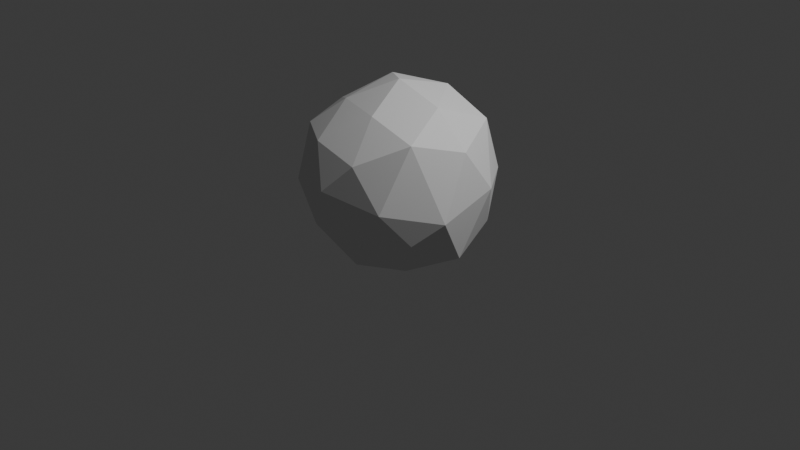 # Source: 3_6_1_5.blend  (saved by Blender 4.4.30; exported with 4.5.12 LTS)
import bpy
from mathutils import Matrix  # noqa: F401  (used for matrix-valued properties, if any)

bpy.ops.wm.read_factory_settings(use_empty=True)
scene = bpy.context.scene
scene.name = 'Scene'

# ---- collections
col_collection = bpy.data.collections.new('Collection'); scene.collection.children.link(col_collection)

# ---- node groups
ng_geometry_nodes = bpy.data.node_groups.new('Geometry Nodes', 'GeometryNodeTree')
_s = ng_geometry_nodes.interface.new_socket(name='Geometry', in_out='OUTPUT', socket_type='NodeSocketGeometry')
_s = ng_geometry_nodes.interface.new_socket(name='Geometry', in_out='INPUT', socket_type='NodeSocketGeometry')
ng_geometry_nodes.is_modifier = True
_N = ng_geometry_nodes.nodes; _L = ng_geometry_nodes.links
n0 = _N.new('NodeGroupInput'); n0.name = 'Group Input'; n0.location = (-203, 16)
n1 = _N.new('NodeGroupOutput'); n1.name = 'Group Output'; n1.location = (337, 16)
n2 = _N.new('GeometryNodeSetPosition'); n2.name = 'Set Position'; n2.location = (84, 36)
n3 = _N.new('GeometryNodeInputPosition'); n3.name = 'Position'; n3.location = (-834, -95)
n4 = _N.new('GeometryNodeInputSceneTime'); n4.name = 'Scene Time'; n4.location = (-875, -197)
n5 = _N.new('ShaderNodeMath'); n5.name = 'Math'; n5.location = (-678, -235)
n5.operation = 'MULTIPLY'
n5.inputs[1].default_value = 8.2
n6 = _N.new('ShaderNodeVectorMath'); n6.name = 'Vector Math'; n6.location = (-660, -92)
n6.operation = 'SCALE'
n7 = _N.new('ShaderNodeTexNoise'); n7.name = 'Noise Texture'; n7.location = (-491, -95)
n7.noise_dimensions = '4D'
n8 = _N.new('ShaderNodeMapRange'); n8.name = 'Map Range'; n8.location = (-267, -108)
n9 = _N.new('ShaderNodeCombineXYZ'); n9.name = 'Combine XYZ'; n9.location = (-86, -110)
_L.new(n2.outputs[0], n1.inputs[0])
_L.new(n0.outputs[0], n2.inputs[0])
_L.new(n3.outputs[0], n6.inputs[0])
_L.new(n4.outputs[0], n5.inputs[0])
_L.new(n6.outputs[0], n7.inputs[0])
_L.new(n8.outputs[0], n9.inputs[2])
_L.new(n9.outputs[0], n2.inputs[3])
_L.new(n7.outputs[0], n8.inputs[0])
_L.new(n5.outputs[0], n7.inputs[1])
n1.is_active_output = True

# ---- world
world_world = bpy.data.worlds.new('World'); scene.world = world_world
world_world.use_nodes = True; world_world.node_tree.nodes.clear()
_N = world_world.node_tree.nodes; _L = world_world.node_tree.links
n0 = _N.new('ShaderNodeOutputWorld'); n0.name = 'World Output'; n0.location = (300, 300)
n1 = _N.new('ShaderNodeBackground'); n1.name = 'Background'; n1.location = (10, 300)
n1.inputs[0].default_value = (0.05088, 0.05088, 0.05088, 1.0)
_L.new(n1.outputs[0], n0.inputs[0])
n0.is_active_output = True
world_world.color = (0.05088, 0.05088, 0.05088)
world_world.sun_shadow_jitter_overblur = 0.0

# ---- cameras
cam_camera = bpy.data.cameras.new('Camera')
cam_camera.clip_end = 100.0
cam_camera.ortho_scale = 7.314

# ---- lights
light_light = bpy.data.lights.new('Light', 'POINT')
light_light.energy = 1000.0
light_light.shadow_soft_size = 0.1

# ---- meshes
me_icosphere = bpy.data.meshes.new('Icosphere')
me_icosphere.from_pydata([(0.0, 0.0, -1.0), (0.7236, -0.5257, -0.4472), (-0.2764, -0.8506, -0.4472), (-0.8944, 0.0, -0.4472), (-0.2764, 0.8506, -0.4472), (0.7236, 0.5257, -0.4472), (0.2764, -0.8506, 0.4472), (-0.7236, -0.5257, 0.4472), (-0.7236, 0.5257, 0.4472), (0.2764, 0.8506, 0.4472), (0.8944, 0.0, 0.4472), (0.0, 0.0, 1.0), (-0.1625, -0.5, -0.8507), (0.4253, -0.309, -0.8507), (0.2629, -0.809, -0.5257), (0.8506, 0.0, -0.5257), (0.4253, 0.309, -0.8507), (-0.5257, 0.0, -0.8507), (-0.6882, -0.5, -0.5257), (-0.1625, 0.5, -0.8507), (-0.6882, 0.5, -0.5257), (0.2629, 0.809, -0.5257), (0.9511, -0.309, 0.0), (0.9511, 0.309, 0.0), (0.0, -1.0, 0.0), (0.5878, -0.809, 0.0), (-0.9511, -0.309, 0.0), (-0.5878, -0.809, 0.0), (-0.5878, 0.809, 0.0), (-0.9511, 0.309, 0.0), (0.5878, 0.809, 0.0), (0.0, 1.0, 0.0), (0.6882, -0.5, 0.5257), (-0.2629, -0.809, 0.5257), (-0.8506, 0.0, 0.5257), (-0.2629, 0.809, 0.5257), (0.6882, 0.5, 0.5257), (0.1625, -0.5, 0.8507), (0.5257, 0.0, 0.8507), (-0.4253, -0.309, 0.8507), (-0.4253, 0.309, 0.8507), (0.1625, 0.5, 0.8507)], [], [(0, 13, 12), (1, 13, 15), (0, 12, 17), (0, 17, 19), (0, 19, 16), (1, 15, 22), (2, 14, 24), (3, 18, 26), (4, 20, 28), (5, 21, 30), (1, 22, 25), (2, 24, 27), (3, 26, 29), (4, 28, 31), (5, 30, 23), (6, 32, 37), (7, 33, 39), (8, 34, 40), (9, 35, 41), (10, 36, 38), (38, 41, 11), (38, 36, 41), (36, 9, 41), (41, 40, 11), (41, 35, 40), (35, 8, 40), (40, 39, 11), (40, 34, 39), (34, 7, 39), (39, 37, 11), (39, 33, 37), (33, 6, 37), (37, 38, 11), (37, 32, 38), (32, 10, 38), (23, 36, 10), (23, 30, 36), (30, 9, 36), (31, 35, 9), (31, 28, 35), (28, 8, 35), (29, 34, 8), (29, 26, 34), (26, 7, 34), (27, 33, 7), (27, 24, 33), (24, 6, 33), (25, 32, 6), (25, 22, 32), (22, 10, 32), (30, 31, 9), (30, 21, 31), (21, 4, 31), (28, 29, 8), (28, 20, 29), (20, 3, 29), (26, 27, 7), (26, 18, 27), (18, 2, 27), (24, 25, 6), (24, 14, 25), (14, 1, 25), (22, 23, 10), (22, 15, 23), (15, 5, 23), (16, 21, 5), (16, 19, 21), (19, 4, 21), (19, 20, 4), (19, 17, 20), (17, 3, 20), (17, 18, 3), (17, 12, 18), (12, 2, 18), (15, 16, 5), (15, 13, 16), (13, 0, 16), (12, 14, 2), (12, 13, 14), (13, 1, 14)])
_uv = me_icosphere.uv_layers.new(name='UVMap')
_uv.uv.foreach_set('vector', [0.1818, 0.0, 0.2273, 0.07873, 0.1364, 0.07873, 0.2727, 0.1575, 0.3182, 0.07873, 0.3636, 0.1575, 0.9091, 0.0, 0.9545, 0.07873, 0.8636, 0.07873, 0.7273, 0.0, 0.7727, 0.07873, 0.6818, 0.07873, 0.5455, 0.0, 0.5909, 0.07873, 0.5, 0.07873, 0.2727, 0.1575, 0.3636, 0.1575, 0.3182, 0.2362, 0.09091, 0.1575, 0.1818, 0.1575, 0.1364, 0.2362, 0.8182, 0.1575, 0.9091, 0.1575, 0.8636, 0.2362, 0.6364, 0.1575, 0.7273, 0.1575, 0.6818, 0.2362, 0.4545, 0.1575, 0.5455, 0.1575, 0.5, 0.2362, 0.2727, 0.1575, 0.3182, 0.2362, 0.2273, 0.2362, 0.09091, 0.1575, 0.1364, 0.2362, 0.04546, 0.2362, 0.8182, 0.1575, 0.8636, 0.2362, 0.7727, 0.2362, 0.6364, 0.1575, 0.6818, 0.2362, 0.5909, 0.2362, 0.4545, 0.1575, 0.5, 0.2362, 0.4091, 0.2362, 0.1818, 0.3149, 0.2727, 0.3149, 0.2273, 0.3937, 0.0, 0.3149, 0.09091, 0.3149, 0.04546, 0.3937, 0.7273, 0.3149, 0.8182, 0.3149, 0.7727, 0.3937, 0.5455, 0.3149, 0.6364, 0.3149, 0.5909, 0.3937, 0.3636, 0.3149, 0.4545, 0.3149, 0.4091, 0.3937, 0.4091, 0.3937, 0.5, 0.3937, 0.4545, 0.4724, 0.4091, 0.3937, 0.4545, 0.3149, 0.5, 0.3937, 0.4545, 0.3149, 0.5455, 0.3149, 0.5, 0.3937, 0.5909, 0.3937, 0.6818, 0.3937, 0.6364, 0.4724, 0.5909, 0.3937, 0.6364, 0.3149, 0.6818, 0.3937, 0.6364, 0.3149, 0.7273, 0.3149, 0.6818, 0.3937, 0.7727, 0.3937, 0.8636, 0.3937, 0.8182, 0.4724, 0.7727, 0.3937, 0.8182, 0.3149, 0.8636, 0.3937, 0.8182, 0.3149, 0.9091, 0.3149, 0.8636, 0.3937, 0.04546, 0.3937, 0.1364, 0.3937, 0.09091, 0.4724, 0.04546, 0.3937, 0.09091, 0.3149, 0.1364, 0.3937, 0.09091, 0.3149, 0.1818, 0.3149, 0.1364, 0.3937, 0.2273, 0.3937, 0.3182, 0.3937, 0.2727, 0.4724, 0.2273, 0.3937, 0.2727, 0.3149, 0.3182, 0.3937, 0.2727, 0.3149, 0.3636, 0.3149, 0.3182, 0.3937, 0.4091, 0.2362, 0.4545, 0.3149, 0.3636, 0.3149, 0.4091, 0.2362, 0.5, 0.2362, 0.4545, 0.3149, 0.5, 0.2362, 0.5455, 0.3149, 0.4545, 0.3149, 0.5909, 0.2362, 0.6364, 0.3149, 0.5455, 0.3149, 0.5909, 0.2362, 0.6818, 0.2362, 0.6364, 0.3149, 0.6818, 0.2362, 0.7273, 0.3149, 0.6364, 0.3149, 0.7727, 0.2362, 0.8182, 0.3149, 0.7273, 0.3149, 0.7727, 0.2362, 0.8636, 0.2362, 0.8182, 0.3149, 0.8636, 0.2362, 0.9091, 0.3149, 0.8182, 0.3149, 0.04546, 0.2362, 0.09091, 0.3149, 0.0, 0.3149, 0.04546, 0.2362, 0.1364, 0.2362, 0.09091, 0.3149, 0.1364, 0.2362, 0.1818, 0.3149, 0.09091, 0.3149, 0.2273, 0.2362, 0.2727, 0.3149, 0.1818, 0.3149, 0.2273, 0.2362, 0.3182, 0.2362, 0.2727, 0.3149, 0.3182, 0.2362, 0.3636, 0.3149, 0.2727, 0.3149, 0.5, 0.2362, 0.5909, 0.2362, 0.5455, 0.3149, 0.5, 0.2362, 0.5455, 0.1575, 0.5909, 0.2362, 0.5455, 0.1575, 0.6364, 0.1575, 0.5909, 0.2362, 0.6818, 0.2362, 0.7727, 0.2362, 0.7273, 0.3149, 0.6818, 0.2362, 0.7273, 0.1575, 0.7727, 0.2362, 0.7273, 0.1575, 0.8182, 0.1575, 0.7727, 0.2362, 0.8636, 0.2362, 0.9545, 0.2362, 0.9091, 0.3149, 0.8636, 0.2362, 0.9091, 0.1575, 0.9545, 0.2362, 0.9091, 0.1575, 1.0, 0.1575, 0.9545, 0.2362, 0.1364, 0.2362, 0.2273, 0.2362, 0.1818, 0.3149, 0.1364, 0.2362, 0.1818, 0.1575, 0.2273, 0.2362, 0.1818, 0.1575, 0.2727, 0.1575, 0.2273, 0.2362, 0.3182, 0.2362, 0.4091, 0.2362, 0.3636, 0.3149, 0.3182, 0.2362, 0.3636, 0.1575, 0.4091, 0.2362, 0.3636, 0.1575, 0.4545, 0.1575, 0.4091, 0.2362, 0.5, 0.07873, 0.5455, 0.1575, 0.4545, 0.1575, 0.5, 0.07873, 0.5909, 0.07873, 0.5455, 0.1575, 0.5909, 0.07873, 0.6364, 0.1575, 0.5455, 0.1575, 0.6818, 0.07873, 0.7273, 0.1575, 0.6364, 0.1575, 0.6818, 0.07873, 0.7727, 0.07873, 0.7273, 0.1575, 0.7727, 0.07873, 0.8182, 0.1575, 0.7273, 0.1575, 0.8636, 0.07873, 0.9091, 0.1575, 0.8182, 0.1575, 0.8636, 0.07873, 0.9545, 0.07873, 0.9091, 0.1575, 0.9545, 0.07873, 1.0, 0.1575, 0.9091, 0.1575, 0.3636, 0.1575, 0.4091, 0.07873, 0.4545, 0.1575, 0.3636, 0.1575, 0.3182, 0.07873, 0.4091, 0.07873, 0.3182, 0.07873, 0.3636, 0.0, 0.4091, 0.07873, 0.1364, 0.07873, 0.1818, 0.1575, 0.09091, 0.1575, 0.1364, 0.07873, 0.2273, 0.07873, 0.1818, 0.1575, 0.2273, 0.07873, 0.2727, 0.1575, 0.1818, 0.1575])
me_icosphere.update()

# ---- objects
ob_light = bpy.data.objects.new('Light', light_light)
ob_camera = bpy.data.objects.new('Camera', cam_camera)
ob_icosphere = bpy.data.objects.new('Icosphere', me_icosphere)

# ---- transforms, parenting, visibility, modifiers, constraints
ob_light.location = (4.076, 1.005, 5.904)
ob_light.rotation_euler = (0.6503, 0.05522, 1.866)
ob_light.lock_rotations_4d = False
ob_light.empty_display_type = 'ARROWS'
ob_light.color = (0.0, 0.0, 0.0, 0.0)
ob_light.lineart.crease_threshold = 0.0
ob_camera.location = (7.359, -6.926, 4.958)
ob_camera.rotation_euler = (1.109, 0.0, 0.8149)
ob_camera.lock_rotations_4d = False
ob_camera.empty_display_type = 'ARROWS'
ob_camera.color = (0.0, 0.0, 0.0, 0.0)
ob_camera.display_type = 'WIRE'
ob_camera.lineart.crease_threshold = 0.0
ob_icosphere.location = (0.0, 0.0, 0.0)
_m = ob_icosphere.modifiers.new('GeometryNodes', 'NODES')
_m.node_group = ng_geometry_nodes

# ---- collection membership
col_collection.objects.link(ob_light)
col_collection.objects.link(ob_camera)
col_collection.objects.link(ob_icosphere)

# ---- scene / render settings (as saved in the file)
scene.camera = ob_camera
scene.frame_start = 1; scene.frame_end = 250; scene.frame_set(1)
scene.render.engine = 'BLENDER_EEVEE_NEXT'
bpy.context.view_layer.update()
